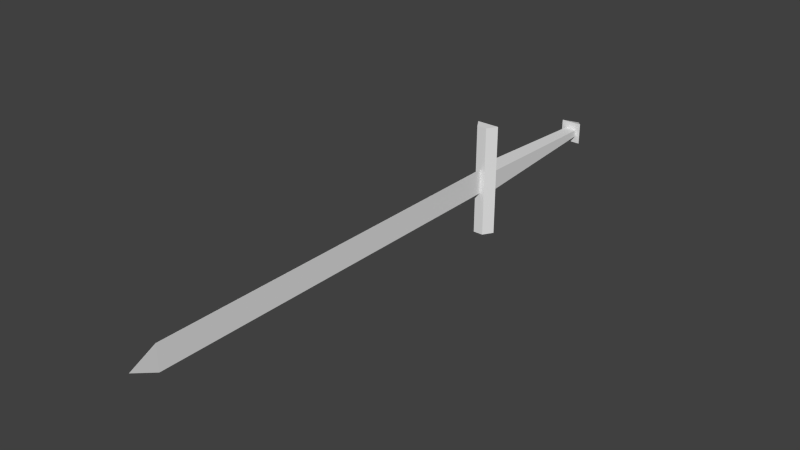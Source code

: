 # Source: sword_2h.blend  (saved by Blender 2.69.0; exported with 4.5.12 LTS)
import bpy
from mathutils import Matrix  # noqa: F401  (used for matrix-valued properties, if any)

bpy.ops.wm.read_factory_settings(use_empty=True)
scene = bpy.context.scene
scene.name = 'Scene'

# ---- collections
col_collection_1 = bpy.data.collections.new('Collection 1'); scene.collection.children.link(col_collection_1)

# ---- world
world_world = bpy.data.worlds.new('World'); scene.world = world_world
world_world.color = (0.05088, 0.05088, 0.05088)
world_world.use_sun_shadow = False
world_world.sun_shadow_jitter_overblur = 0.0
world_world.cycles.sampling_method = 'MANUAL'
world_world.cycles.sample_map_resolution = 256

# ---- meshes
me_mesh_it53_dmspritedef = bpy.data.meshes.new('MESH_IT53_DMSPRITEDEF')
me_mesh_it53_dmspritedef.from_pydata([(0.0, 0.0, 3.299), (0.001953, -0.09082, 3.116), (0.001953, 0.09082, 3.116), (0.001953, -0.09082, 0.2919), (0.001953, 0.09082, 0.2919), (0.0, -0.09082, 3.116), (0.0, 0.09082, 3.116), (0.0, 0.09082, 0.2919), (0.0, -0.09082, 0.2919), (0.07666, -0.07812, -0.8819), (-0.03662, -0.4033, 0.2919), (0.03662, -0.4033, 0.2919), (0.0, 0.0, 3.299), (0.001953, -0.09082, 3.116), (0.001953, 0.09082, 3.116), (0.001953, -0.09082, 0.2919), (0.0, -0.09082, 3.116), (0.0, 0.09082, 3.116), (0.0, 0.09082, 0.2919), (0.07666, 0.07812, -0.8819), (-0.07666, -0.07812, -0.8819), (-0.08203, 0.4033, 0.2182), (0.03662, 0.4033, 0.2919), (-0.03662, -0.4033, 0.2919), (0.08203, -0.4033, 0.2182), (0.001953, 0.09082, 3.116), (0.0, -0.09082, 3.116), (0.07666, 0.07812, -0.8819), (-0.07666, -0.07812, -0.8819), (0.08203, 0.4033, 0.2182), (-0.08203, 0.4033, 0.2182), (-0.03662, 0.4033, 0.2919), (0.03662, 0.4033, 0.2919), (-0.08203, -0.4033, 0.2182), (0.08203, -0.4033, 0.2182), (-0.07666, 0.07812, -0.8819), (0.0, 0.0415, -0.9918), (-0.07666, 0.07812, -0.8819), (0.07666, 0.07812, -0.8819), (0.0, -0.0415, -0.9918), (-0.07666, -0.07812, -0.8819), (-0.03662, 0.4033, 0.2919), (-0.08203, 0.4033, 0.2182), (-0.08203, -0.4033, 0.2182), (0.0, 0.0415, -0.9918), (-0.07666, 0.07812, -0.8819), (0.0, -0.0415, -0.9918), (0.07666, -0.07812, -0.8819), (0.0, 0.0415, -0.9918), (-0.07666, 0.07812, -0.8819), (0.0, -0.0415, -0.9918), (0.07666, -0.07812, -0.8819), (0.0, 0.0415, -0.9918), (0.07666, 0.07812, -0.8819), (0.0, -0.0415, -0.9918), (-0.07666, -0.07812, -0.8819), (0.07666, -0.07812, -0.8819), (0.08203, 0.4033, 0.2182), (-0.08203, 0.4033, 0.2182), (-0.03662, 0.4033, 0.2919), (0.03662, 0.4033, 0.2919), (-0.03662, -0.4033, 0.2919), (0.03662, -0.4033, 0.2919), (-0.08203, -0.4033, 0.2182), (0.08203, -0.4033, 0.2182), (-0.03662, 0.4033, 0.2919), (0.03662, 0.4033, 0.2919), (-0.08203, -0.4033, 0.2182), (0.08203, -0.4033, 0.2182), (0.08203, 0.4033, 0.2182), (-0.08203, 0.4033, 0.2182), (-0.03662, 0.4033, 0.2919), (0.03662, 0.4033, 0.2919), (-0.08203, -0.4033, 0.2182), (0.08203, -0.4033, 0.2182), (0.08203, 0.4033, 0.2182), (-0.03662, 0.4033, 0.2919), (0.03662, -0.4033, 0.2919), (-0.08203, -0.4033, 0.2182), (-0.03662, -0.4033, 0.2919), (0.03662, -0.4033, 0.2919), (0.06836, -0.07178, 0.2182), (-0.06836, -0.07178, 0.2182), (-0.04394, -0.02441, -0.8819), (0.04394, -0.02441, -0.8819), (0.04394, 0.02441, -0.8819), (-0.04394, 0.02441, -0.8819), (-0.06836, 0.07178, 0.2182), (0.06836, 0.07178, 0.2182), (0.06836, -0.07178, 0.2182), (-0.06836, -0.07178, 0.2182), (-0.04394, -0.02441, -0.8819), (0.04394, -0.02441, -0.8819), (0.04394, 0.02441, -0.8819), (-0.04394, 0.02441, -0.8819), (-0.06836, 0.07178, 0.2182), (0.06836, 0.07178, 0.2182), (0.06836, -0.07178, 0.2182), (-0.06836, -0.07178, 0.2182), (-0.04394, -0.02441, -0.8819), (0.04394, 0.02441, -0.8819), (-0.04394, 0.02441, -0.8819), (-0.06836, 0.07178, 0.2182), (0.06836, -0.07178, 0.2182), (0.04394, 0.02441, -0.8819)], [], [(0, 1, 2), (3, 4, 14), (15, 25, 13), (5, 12, 6), (7, 8, 16), (18, 26, 17), (20, 9, 19), (28, 27, 35), (22, 31, 10), (32, 23, 11), (24, 33, 21), (34, 30, 29), (36, 37, 38), (39, 40, 45), (46, 49, 44), (47, 50, 48), (51, 52, 53), (55, 54, 56), (59, 58, 63), (65, 67, 61), (60, 62, 64), (66, 68, 57), (41, 42, 43), (69, 70, 71), (75, 76, 72), (77, 79, 73), (80, 78, 74), (81, 82, 83), (89, 91, 84), (85, 86, 87), (93, 95, 88), (90, 102, 94), (98, 101, 99), (97, 92, 100), (103, 104, 96)])
_uv = me_mesh_it53_dmspritedef.uv_layers.new(name='UVMap')
_uv.uv.foreach_set('vector', [-0.5, 20.98, -0.5898, 18.6, -0.4102, 18.6, -0.5898, -18.02, -0.4102, -18.02, -0.4102, 18.6, -0.5898, -18.02, -0.4102, 18.6, -0.5898, 18.6, -0.5898, 18.6, -0.5, 20.98, -0.4102, 18.6, -0.4102, -18.02, -0.5898, -18.02, -0.5898, 18.6, -0.4102, -18.02, -0.5898, 18.6, -0.4102, 18.6, -1.0, -19.0, -1.0, -19.0, -1.0, -19.0, -1.0, -19.0, -1.0, -19.0, -1.0, -19.0, -0.4609, -19.0, -0.5547, -19.0, -0.5391, -19.0, -0.4609, -19.0, -0.5391, -19.0, -0.4453, -19.0, -0.3906, -19.0, -0.5938, -19.0, -0.6094, -19.0, -0.3906, -19.0, -0.6094, -19.0, -0.4062, -19.0, -0.5, -18.75, 0.0, -18.25, -1.0, -18.25, -0.7656, -18.75, -1.0, -18.25, 0.0, -18.25, -0.7656, -18.75, 0.0, -18.25, -0.2344, -18.75, -1.0, -18.25, -0.7656, -18.75, -0.2344, -18.75, -1.0, -18.25, -0.2344, -18.75, 0.0, -18.25, 0.0, -18.25, -0.5, -18.75, -1.0, -18.25, 2.0, -18.0, 2.0, -19.0, -1.0, -19.0, 2.0, -18.0, -1.0, -19.0, -1.0, -18.0, 2.0, -18.0, -1.0, -18.0, -1.0, -19.0, 2.0, -18.0, -1.0, -19.0, 2.0, -19.0, 2.0, -18.0, 2.0, -19.0, -1.0, -19.0, 0.0, -19.0, 0.0, -18.93, 0.0, -18.0, 0.0, -19.0, 0.0, -18.0, 0.0, -18.03, -1.0, -18.03, -1.0, -18.0, -1.0, -18.93, -1.0, -18.03, -1.0, -18.93, -1.0, -19.0, -1.0, -15.25, 0.0, -15.25, -0.1797, -17.75, -1.0, -15.25, -0.1797, -17.75, -0.8203, -17.75, -0.8203, -17.75, -0.1797, -17.75, 0.0, -15.25, -0.8203, -17.75, 0.0, -15.25, -1.0, -15.25, -1.0, -15.25, 0.0, -15.25, -0.332, -17.75, -1.0, -15.25, -0.332, -17.75, -0.668, -17.75, -1.0, -15.25, -0.668, -17.75, -0.332, -17.75, -1.0, -15.25, -0.332, -17.75, 0.0, -15.25])
me_mesh_it53_dmspritedef.use_remesh_preserve_volume = False
me_mesh_it53_dmspritedef.use_remesh_preserve_attributes = False
me_mesh_it53_dmspritedef.use_mirror_vertex_groups = False
me_mesh_it53_dmspritedef.update()

# ---- objects
ob_mesh_it53_dmspritedef = bpy.data.objects.new('MESH_IT53_DMSPRITEDEF', me_mesh_it53_dmspritedef)

# ---- transforms, parenting, visibility, modifiers, constraints
ob_mesh_it53_dmspritedef.location = (0.0, 0.0, 0.0)
ob_mesh_it53_dmspritedef.rotation_euler = (1.571, -0.0, 0.0)
ob_mesh_it53_dmspritedef.lineart.crease_threshold = 0.0

# ---- collection membership
col_collection_1.objects.link(ob_mesh_it53_dmspritedef)

# ---- scene / render settings (as saved in the file)
scene.frame_start = 1; scene.frame_end = 250; scene.frame_set(29)
scene.render.engine = 'BLENDER_EEVEE_NEXT'
scene.render.image_settings.color_mode = 'RGB'
scene.render.image_settings.compression = 90
scene.render.resolution_percentage = 50
scene.render.dither_intensity = 0.0
scene.cycles.use_denoising = False
scene.cycles.samples = 10
scene.cycles.sampling_pattern = 'TABULATED_SOBOL'
scene.cycles.light_sampling_threshold = 0.0
scene.cycles.use_adaptive_sampling = False
scene.cycles.use_light_tree = False
scene.cycles.blur_glossy = 0.0
scene.cycles.volume_bounces = 1
scene.cycles.pixel_filter_type = 'GAUSSIAN'
scene.cycles.sample_clamp_indirect = 0.0
scene.view_settings.view_transform = 'Standard'
bpy.context.view_layer.update()

# ---- added for rendering (the .blend has no active camera and no usable light): camera, sun
cam_auto = bpy.data.cameras.new('AutoCamera')
cam_auto.lens = 50.0
cam_auto.sensor_width = 36.0
cam_auto.clip_end = 1000.0
ob_auto_camera = bpy.data.objects.new('AutoCamera', cam_auto)
scene.collection.objects.link(ob_auto_camera)
ob_auto_camera.location = (4.04254, -6.00476, 3.23403)
ob_auto_camera.rotation_euler = (1.09748, -7.21219e-08, 0.694738)
scene.camera = ob_auto_camera
light_auto_sun = bpy.data.lights.new('AutoSun', 'SUN')
light_auto_sun.energy = 3.0
light_auto_sun.angle = 0.0523599
ob_auto_sun = bpy.data.objects.new('AutoSun', light_auto_sun)
scene.collection.objects.link(ob_auto_sun)
ob_auto_sun.rotation_euler = (0.872665, 0.174533, 0.523599)
bpy.context.view_layer.update()
